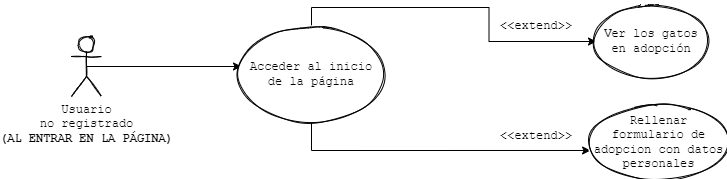

The diagram above was exported from draw.io. Its source (the exported page's mxGraphModel, read from the mxfile embedded in the PNG):
<mxGraphModel dx="864" dy="1685" grid="1" gridSize="10" guides="1" tooltips="1" connect="1" arrows="1" fold="1" page="1" pageScale="1" pageWidth="827" pageHeight="1169" math="0" shadow="0">
  <root>
    <mxCell id="0" />
    <mxCell id="1" parent="0" />
    <mxCell id="K_OZJhoanOvbbcgx9JQV-57" value="&amp;lt;&amp;lt;extend&amp;gt;&amp;gt;" style="text;html=1;strokeColor=none;fillColor=none;align=center;verticalAlign=middle;whiteSpace=wrap;rounded=0;fontFamily=Courier New;" vertex="1" parent="1">
      <mxGeometry x="860" y="100" width="50" height="20" as="geometry" />
    </mxCell>
    <mxCell id="K_OZJhoanOvbbcgx9JQV-58" style="edgeStyle=orthogonalEdgeStyle;rounded=0;orthogonalLoop=1;jettySize=auto;html=1;exitX=0.5;exitY=0.5;exitDx=0;exitDy=0;exitPerimeter=0;entryX=0;entryY=0.5;entryDx=0;entryDy=0;fontFamily=Courier New;" edge="1" parent="1" source="K_OZJhoanOvbbcgx9JQV-59">
      <mxGeometry relative="1" as="geometry">
        <mxPoint x="590" y="40" as="targetPoint" />
      </mxGeometry>
    </mxCell>
    <mxCell id="K_OZJhoanOvbbcgx9JQV-59" value="Usuario &lt;br&gt;no registrado&lt;br&gt;&lt;b&gt;(AL ENTRAR EN LA PÁGINA)&lt;/b&gt;" style="shape=umlActor;verticalLabelPosition=bottom;verticalAlign=top;html=1;outlineConnect=0;sketch=1;fontFamily=Courier New;" vertex="1" parent="1">
      <mxGeometry x="420" y="10" width="30" height="60" as="geometry" />
    </mxCell>
    <mxCell id="K_OZJhoanOvbbcgx9JQV-60" style="edgeStyle=orthogonalEdgeStyle;rounded=0;orthogonalLoop=1;jettySize=auto;html=1;exitX=0.5;exitY=0;exitDx=0;exitDy=0;entryX=0;entryY=0.5;entryDx=0;entryDy=0;fontFamily=Courier New;" edge="1" parent="1" source="K_OZJhoanOvbbcgx9JQV-62" target="K_OZJhoanOvbbcgx9JQV-63">
      <mxGeometry relative="1" as="geometry" />
    </mxCell>
    <mxCell id="K_OZJhoanOvbbcgx9JQV-61" style="edgeStyle=orthogonalEdgeStyle;rounded=0;orthogonalLoop=1;jettySize=auto;html=1;exitX=0.5;exitY=1;exitDx=0;exitDy=0;entryX=-0.007;entryY=0.612;entryDx=0;entryDy=0;entryPerimeter=0;fontFamily=Courier New;" edge="1" parent="1" source="K_OZJhoanOvbbcgx9JQV-62" target="K_OZJhoanOvbbcgx9JQV-64">
      <mxGeometry relative="1" as="geometry" />
    </mxCell>
    <mxCell id="K_OZJhoanOvbbcgx9JQV-62" value="Acceder al inicio de la página" style="ellipse;whiteSpace=wrap;html=1;sketch=1;fontFamily=Courier New;" vertex="1" parent="1">
      <mxGeometry x="590" y="0.9999999999999929" width="140" height="93.75" as="geometry" />
    </mxCell>
    <mxCell id="K_OZJhoanOvbbcgx9JQV-63" value="Ver los gatos en adopción" style="ellipse;whiteSpace=wrap;html=1;sketch=1;fontFamily=Courier New;" vertex="1" parent="1">
      <mxGeometry x="945" y="-20" width="110" height="70" as="geometry" />
    </mxCell>
    <mxCell id="K_OZJhoanOvbbcgx9JQV-64" value="Rellenar formulario de adopcion con datos personales" style="ellipse;whiteSpace=wrap;html=1;sketch=1;fontFamily=Courier New;" vertex="1" parent="1">
      <mxGeometry x="940" y="80" width="135" height="71.88" as="geometry" />
    </mxCell>
    <mxCell id="K_OZJhoanOvbbcgx9JQV-65" value="&amp;lt;&amp;lt;extend&amp;gt;&amp;gt;" style="text;html=1;strokeColor=none;fillColor=none;align=center;verticalAlign=middle;whiteSpace=wrap;rounded=0;fontFamily=Courier New;" vertex="1" parent="1">
      <mxGeometry x="860" y="-10" width="50" height="20" as="geometry" />
    </mxCell>
  </root>
</mxGraphModel>